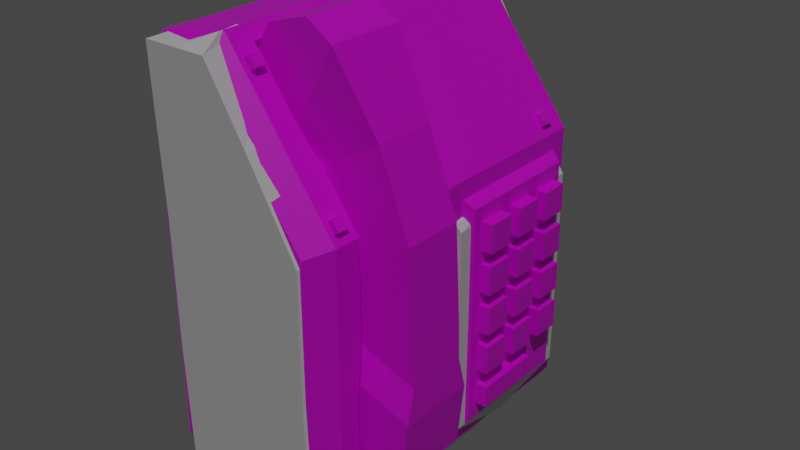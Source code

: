 # Source: Telefon.blend  (saved by Blender 3.3.6; exported with 4.5.12 LTS)
import bpy
from mathutils import Matrix  # noqa: F401  (used for matrix-valued properties, if any)

bpy.ops.wm.read_factory_settings(use_empty=True)
scene = bpy.context.scene
scene.name = 'Scene'

# ---- collections
col_collection = bpy.data.collections.new('Collection'); scene.collection.children.link(col_collection)

# ---- images (referenced by path relative to the original .blend; pixels are not part of the script)
import os
ASSET_DIR = os.environ.get("B2B_ASSET_DIR", "")  # directory of the original .blend (textures are referenced by path, not embedded)
HERE = os.path.dirname(os.path.abspath(__file__))  # packed textures are extracted next to this script under _unpacked/

def load_image(name, relpath, width, height, colorspace="sRGB"):
    """Load a texture the original file referenced (path relative to the .blend, or extracted next to this script)."""
    p = next((c for c in (os.path.join(HERE, relpath), os.path.join(ASSET_DIR, relpath)) if relpath and os.path.exists(c)), "")
    if p:
        img = bpy.data.images.load(p, check_existing=True)
        img.name = name
    else:  # same state as the original file: an image datablock whose file is absent (Cycles renders it pink)
        img = bpy.data.images.new(name, width, height)
        img.source = "FILE"
        img.filepath = "//" + (relpath or name)
    img.colorspace_settings.name = colorspace
    return img
img_telefon_png = load_image('Telefon.png', 'Telefon.png', 1024, 1024, 'sRGB')
img_telefon_png_001 = load_image('Telefon.png.001', 'Telefon.png', 1024, 1024, 'sRGB')
img_telefon_png_002 = load_image('Telefon.png.002', 'Telefon.png', 1024, 1024, 'sRGB')
img_telefon_png_003 = load_image('Telefon.png.003', 'Telefon.png', 1024, 1024, 'sRGB')
img_telefon_png_004 = load_image('Telefon.png.004', 'Telefon.png', 1024, 1024, 'sRGB')
img_telefon_png_005 = load_image('Telefon.png.005', 'Telefon.png', 1024, 1024, 'sRGB')
img_telefon_png_006 = load_image('Telefon.png.006', 'Telefon.png', 1024, 1024, 'sRGB')
img_telefon_png_007 = load_image('Telefon.png.007', 'Telefon.png', 1024, 1024, 'sRGB')

# ---- materials (node trees are filled in below, after node groups)
mat_material_001 = bpy.data.materials.new('Material.001')
mat_material_001.use_transparent_shadow = False
mat_material_002 = bpy.data.materials.new('Material.002')
mat_material_002.use_transparent_shadow = False
mat_material_003 = bpy.data.materials.new('Material.003')
mat_material_003.use_transparent_shadow = False
mat_material_004 = bpy.data.materials.new('Material.004')
mat_material_004.use_transparent_shadow = False
mat_material_005 = bpy.data.materials.new('Material.005')
mat_material_005.use_transparent_shadow = False
mat_material_006 = bpy.data.materials.new('Material.006')
mat_material_006.use_transparent_shadow = False
mat_material_007 = bpy.data.materials.new('Material.007')
mat_material_007.use_transparent_shadow = False
mat_material_008 = bpy.data.materials.new('Material.008')
mat_material_008.use_transparent_shadow = False

# ---- material node trees
mat_material_001.use_nodes = True; mat_material_001.node_tree.nodes.clear()
_N = mat_material_001.node_tree.nodes; _L = mat_material_001.node_tree.links
n0 = _N.new('ShaderNodeBsdfPrincipled'); n0.name = 'Principled BSDF'; n0.location = (10, 300)
n0.distribution = 'GGX'
n0.subsurface_method = 'RANDOM_WALK_SKIN'
n0.inputs[3].default_value = 1.45
n0.inputs[27].default_value = (0.0, 0.0, 0.0, 1.0)
n0.inputs[28].default_value = 1.0
n1 = _N.new('ShaderNodeOutputMaterial'); n1.name = 'Material Output'; n1.location = (300, 300)
n2 = _N.new('ShaderNodeTexImage'); n2.name = 'Image Texture'; n2.location = (-280, 270)
n2.image = img_telefon_png
_L.new(n0.outputs[0], n1.inputs[0])
_L.new(n2.outputs[0], n0.inputs[0])
n1.is_active_output = True
mat_material_002.use_nodes = True; mat_material_002.node_tree.nodes.clear()
_N = mat_material_002.node_tree.nodes; _L = mat_material_002.node_tree.links
n0 = _N.new('ShaderNodeBsdfPrincipled'); n0.name = 'Principled BSDF'; n0.location = (10, 300)
n0.distribution = 'GGX'
n0.subsurface_method = 'RANDOM_WALK_SKIN'
n0.inputs[3].default_value = 1.45
n0.inputs[27].default_value = (0.0, 0.0, 0.0, 1.0)
n0.inputs[28].default_value = 1.0
n1 = _N.new('ShaderNodeOutputMaterial'); n1.name = 'Material Output'; n1.location = (300, 300)
n2 = _N.new('ShaderNodeTexImage'); n2.name = 'Image Texture'; n2.location = (-280, 270)
n2.image = img_telefon_png_001
_L.new(n0.outputs[0], n1.inputs[0])
_L.new(n2.outputs[0], n0.inputs[0])
n1.is_active_output = True
mat_material_003.use_nodes = True; mat_material_003.node_tree.nodes.clear()
_N = mat_material_003.node_tree.nodes; _L = mat_material_003.node_tree.links
n0 = _N.new('ShaderNodeBsdfPrincipled'); n0.name = 'Principled BSDF'; n0.location = (10, 300)
n0.distribution = 'GGX'
n0.subsurface_method = 'RANDOM_WALK_SKIN'
n0.inputs[3].default_value = 1.45
n0.inputs[27].default_value = (0.0, 0.0, 0.0, 1.0)
n0.inputs[28].default_value = 1.0
n1 = _N.new('ShaderNodeOutputMaterial'); n1.name = 'Material Output'; n1.location = (300, 300)
n2 = _N.new('ShaderNodeTexImage'); n2.name = 'Image Texture'; n2.location = (-280, 270)
n2.image = img_telefon_png_002
_L.new(n0.outputs[0], n1.inputs[0])
_L.new(n2.outputs[0], n0.inputs[0])
n1.is_active_output = True
mat_material_004.use_nodes = True; mat_material_004.node_tree.nodes.clear()
_N = mat_material_004.node_tree.nodes; _L = mat_material_004.node_tree.links
n0 = _N.new('ShaderNodeBsdfPrincipled'); n0.name = 'Principled BSDF'; n0.location = (10, 300)
n0.distribution = 'GGX'
n0.subsurface_method = 'RANDOM_WALK_SKIN'
n0.inputs[3].default_value = 1.45
n0.inputs[27].default_value = (0.0, 0.0, 0.0, 1.0)
n0.inputs[28].default_value = 1.0
n1 = _N.new('ShaderNodeOutputMaterial'); n1.name = 'Material Output'; n1.location = (300, 300)
n2 = _N.new('ShaderNodeTexImage'); n2.name = 'Image Texture'; n2.location = (-280, 270)
n2.image = img_telefon_png_003
_L.new(n0.outputs[0], n1.inputs[0])
_L.new(n2.outputs[0], n0.inputs[0])
n1.is_active_output = True
mat_material_005.use_nodes = True; mat_material_005.node_tree.nodes.clear()
_N = mat_material_005.node_tree.nodes; _L = mat_material_005.node_tree.links
n0 = _N.new('ShaderNodeBsdfPrincipled'); n0.name = 'Principled BSDF'; n0.location = (10, 300)
n0.distribution = 'GGX'
n0.subsurface_method = 'RANDOM_WALK_SKIN'
n0.inputs[3].default_value = 1.45
n0.inputs[27].default_value = (0.0, 0.0, 0.0, 1.0)
n0.inputs[28].default_value = 1.0
n1 = _N.new('ShaderNodeOutputMaterial'); n1.name = 'Material Output'; n1.location = (300, 300)
n2 = _N.new('ShaderNodeTexImage'); n2.name = 'Image Texture'; n2.location = (-280, 270)
n2.image = img_telefon_png_004
_L.new(n0.outputs[0], n1.inputs[0])
_L.new(n2.outputs[0], n0.inputs[0])
n1.is_active_output = True
mat_material_006.use_nodes = True; mat_material_006.node_tree.nodes.clear()
_N = mat_material_006.node_tree.nodes; _L = mat_material_006.node_tree.links
n0 = _N.new('ShaderNodeBsdfPrincipled'); n0.name = 'Principled BSDF'; n0.location = (10, 300)
n0.distribution = 'GGX'
n0.subsurface_method = 'RANDOM_WALK_SKIN'
n0.inputs[3].default_value = 1.45
n0.inputs[27].default_value = (0.0, 0.0, 0.0, 1.0)
n0.inputs[28].default_value = 1.0
n1 = _N.new('ShaderNodeOutputMaterial'); n1.name = 'Material Output'; n1.location = (300, 300)
n2 = _N.new('ShaderNodeTexImage'); n2.name = 'Image Texture'; n2.location = (-280, 270)
n2.image = img_telefon_png_005
_L.new(n0.outputs[0], n1.inputs[0])
_L.new(n2.outputs[0], n0.inputs[0])
n1.is_active_output = True
mat_material_007.use_nodes = True; mat_material_007.node_tree.nodes.clear()
_N = mat_material_007.node_tree.nodes; _L = mat_material_007.node_tree.links
n0 = _N.new('ShaderNodeBsdfPrincipled'); n0.name = 'Principled BSDF'; n0.location = (10, 300)
n0.distribution = 'GGX'
n0.subsurface_method = 'RANDOM_WALK_SKIN'
n0.inputs[3].default_value = 1.45
n0.inputs[27].default_value = (0.0, 0.0, 0.0, 1.0)
n0.inputs[28].default_value = 1.0
n1 = _N.new('ShaderNodeOutputMaterial'); n1.name = 'Material Output'; n1.location = (300, 300)
n2 = _N.new('ShaderNodeTexImage'); n2.name = 'Image Texture'; n2.location = (-280, 270)
n2.image = img_telefon_png_006
_L.new(n0.outputs[0], n1.inputs[0])
_L.new(n2.outputs[0], n0.inputs[0])
n1.is_active_output = True
mat_material_008.use_nodes = True; mat_material_008.node_tree.nodes.clear()
_N = mat_material_008.node_tree.nodes; _L = mat_material_008.node_tree.links
n0 = _N.new('ShaderNodeBsdfPrincipled'); n0.name = 'Principled BSDF'; n0.location = (10, 300)
n0.distribution = 'GGX'
n0.subsurface_method = 'RANDOM_WALK_SKIN'
n0.inputs[3].default_value = 1.45
n0.inputs[27].default_value = (0.0, 0.0, 0.0, 1.0)
n0.inputs[28].default_value = 1.0
n1 = _N.new('ShaderNodeOutputMaterial'); n1.name = 'Material Output'; n1.location = (300, 300)
n2 = _N.new('ShaderNodeTexImage'); n2.name = 'Image Texture'; n2.location = (-280, 270)
n2.image = img_telefon_png_007
_L.new(n0.outputs[0], n1.inputs[0])
_L.new(n2.outputs[0], n0.inputs[0])
n1.is_active_output = True

# ---- world
world_world = bpy.data.worlds.new('World'); scene.world = world_world
world_world.use_nodes = True; world_world.node_tree.nodes.clear()
_N = world_world.node_tree.nodes; _L = world_world.node_tree.links
n0 = _N.new('ShaderNodeOutputWorld'); n0.name = 'World Output'; n0.location = (300, 300)
n1 = _N.new('ShaderNodeBackground'); n1.name = 'Background'; n1.location = (10, 300)
n1.inputs[0].default_value = (0.05088, 0.05088, 0.05088, 1.0)
_L.new(n1.outputs[0], n0.inputs[0])
n0.is_active_output = True
world_world.color = (0.05088, 0.05088, 0.05088)
world_world.use_sun_shadow = False
world_world.sun_shadow_jitter_overblur = 0.0

# ---- lights
light_sun = bpy.data.lights.new('Sun', 'SUN')
light_sun.transmission_factor = 0.0
light_sun.energy = 1.0
light_sun.shadow_soft_size = 0.125

# ---- meshes
me_cube_001 = bpy.data.meshes.new('Cube.001')
me_cube_001.from_pydata([(-0.03305, -0.3868, -0.2078), (0.1898, -0.1383, 0.02487), (-0.03947, -0.3868, 0.2356), (0.1406, -0.1383, -0.04295), (-0.03305, 0.2494, -0.2078), (0.1898, -0.3116, 0.02487), (-0.03947, 0.2494, 0.2356), (0.1406, -0.3116, -0.04295), (0.2508, -0.0828, -0.2015), (0.2351, -0.1383, -0.1535), (0.2508, -0.0828, 0.2005), (0.1474, -0.1383, -0.1395), (0.2508, 0.2119, -0.2015), (0.2351, -0.3116, -0.1535), (0.2508, 0.2119, 0.2015), (0.1474, -0.3116, -0.1395), (-0.04862, -0.3868, 0.5045), (-0.04862, 0.2494, 0.5045), (0.068, -0.3868, 0.5045), (0.068, 0.2494, 0.5045), (0.2246, 0.2494, 0.2373), (0.1877, -0.1402, 0.1539), (0.2301, 0.2494, -0.2169), (0.1877, -0.3096, 0.1539), (0.2301, -0.3868, -0.2169), (0.2246, -0.3868, 0.2381), (0.2706, -0.07883, -0.1865), (0.1763, -0.1402, 0.2701), (0.2706, -0.07883, 0.1865), (0.1763, -0.3096, 0.2701), (0.2706, 0.2079, -0.1865), (0.2706, 0.2079, 0.1865), (0.1388, -0.1402, 0.3534), (0.1388, -0.3096, 0.3534), (0.09888, -0.1383, 0.3914), (0.09888, -0.3116, 0.3914), (0.05449, -0.1383, 0.4086), (0.05449, -0.3116, 0.4086), (0.02795, -0.1383, 0.4834), (0.02795, -0.3116, 0.4834), (0.1892, -0.3096, 0.0929), (0.1892, -0.1402, 0.0929), (0.248, -0.1402, 0.25), (0.2241, -0.3096, 0.2796), (0.248, -0.3096, 0.251), (0.2241, -0.1402, 0.2796), (0.1206, -0.3116, 0.4341), (0.1468, -0.3101, 0.4021), (0.08886, -0.3116, 0.4762), (0.06396, -0.3116, 0.524), (0.1687, -0.3096, 0.3645), (0.1689, -0.1402, 0.3642), (0.08886, -0.1383, 0.4762), (0.06396, -0.1383, 0.524), (0.1487, -0.139, 0.3994), (0.1208, -0.1383, 0.4338), (0.04879, -0.3116, 0.5244), (0.04879, -0.1383, 0.5244), (0.2494, -0.3096, 0.2354), (0.2494, -0.1402, 0.2253), (0.244, -0.1402, 0.07258), (0.2439, -0.1402, 0.1334), (0.2441, -0.1383, 0.00584), (0.249, -0.3116, -0.1492), (0.2441, -0.3116, 0.00584), (0.244, -0.3096, 0.07258), (0.249, -0.1383, -0.1492), (0.2439, -0.3096, 0.1343), (0.1565, -0.1402, 0.3559), (-0.03947, -0.3868, 0.0), (0.1632, -0.1383, -0.01136), (-0.03947, -0.06871, -0.2182), (0.1831, -0.2249, 0.03604), (-0.05872, -0.06871, 0.2356), (0.1632, -0.3116, -0.01136), (0.2129, -0.1383, -0.06767), (0.2513, -0.0828, 0.0), (0.19, -0.1383, -0.1475), (0.2508, 0.06453, -0.2302), (0.2129, -0.3116, -0.06767), (0.1381, -0.3868, 0.3885), (0.2301, 0.2494, 0.0), (-0.04531, -0.3868, 0.3885), (-0.05872, -0.06871, 0.5045), (0.009691, -0.3868, 0.5045), (0.009691, 0.2494, 0.5045), (0.08949, 0.2494, 0.2356), (0.09532, 0.2494, -0.2182), (0.1836, -0.2249, 0.1554), (0.09532, -0.3868, -0.2182), (0.2237, -0.3868, 0.0), (0.2609, -0.08082, -0.1979), (0.1792, -0.1402, 0.2119), (0.2609, -0.08082, 0.1979), (0.1726, -0.2249, 0.27), (0.2711, 0.06453, -0.1956), (0.2711, 0.2079, 0.0), (0.1585, -0.1402, 0.3145), (0.1369, -0.2249, 0.3524), (0.2494, -0.3096, 0.1858), (0.1174, -0.3106, 0.3728), (0.0763, -0.1383, 0.3983), (0.0763, -0.3116, 0.3983), (0.03706, -0.1383, 0.4429), (0.02683, -0.2249, 0.4844), (0.1887, -0.3096, 0.1214), (0.2301, -0.06871, -0.2481), (0.2494, 0.05456, 0.2494), (0.1994, -0.3096, 0.2805), (0.2494, -0.3482, 0.2487), (0.2413, -0.1402, 0.2615), (0.1073, -0.3116, 0.4159), (0.1353, -0.3109, 0.4193), (0.105, -0.3116, 0.4548), (0.07737, -0.3116, 0.5056), (0.1966, -0.3096, 0.3218), (0.1966, -0.1402, 0.3218), (0.07468, -0.1383, 0.4386), (0.06254, 0.05553, 0.5277), (0.1586, -0.1396, 0.3846), (0.105, -0.1383, 0.4548), (0.05624, -0.3116, 0.5277), (0.05624, -0.1383, 0.5277), (0.2494, -0.3482, 0.2471), (0.2494, -0.1402, 0.2412), (0.1395, -0.2249, -0.04237), (0.2494, -0.1402, 0.1802), (0.2441, -0.1393, 0.04425), (-0.03947, 0.2494, 0.0), (0.2466, -0.3116, -0.07402), (0.2441, -0.3106, 0.04425), (0.2466, -0.1383, -0.07402), (0.244, -0.3096, 0.1009), (0.249, -0.2249, -0.164), (0.2609, 0.2099, 0.1979), (0.1792, -0.3096, 0.2119), (0.03672, -0.1383, 0.5076), (0.1423, -0.1383, -0.0918), (0.05189, -0.2249, 0.4033), (0.03672, -0.3116, 0.5076), (0.1852, -0.2249, 0.09438), (0.1887, -0.1402, 0.1214), (0.2711, -0.07883, 0.0), (0.2196, -0.1383, 0.01725), (0.2196, -0.3116, 0.01725), (0.244, -0.1402, 0.1009), (0.1574, -0.3099, 0.3864), (0.2173, -0.1402, 0.08249), (0.2168, -0.3096, 0.1346), (0.2494, -0.1115, 0.2312), (0.2711, 0.06453, 0.1956), (0.2413, -0.3096, 0.2615), (0.2494, -0.3096, 0.2471), (-0.04531, 0.2494, 0.3885), (0.06254, -0.3492, 0.5277), (0.2173, -0.3096, 0.08249), (0.2388, -0.2249, -0.1664), (0.07468, -0.3116, 0.4386), (0.08949, -0.3868, 0.2356), (0.1585, -0.3096, 0.3145), (0.1565, -0.3096, 0.3559), (0.2454, -0.1383, -0.1538), (0.1423, -0.3116, -0.0918), (0.2513, 0.06453, 0.2288), (0.1452, -0.2249, -0.1412), (0.2454, -0.3116, -0.1538), (0.2508, 0.2119, 0.0), (0.07737, -0.1383, 0.5056), (0.1174, -0.1393, 0.3728), (0.19, -0.3116, -0.1475), (0.2494, -0.2348, -0.2393), (0.1994, -0.1402, 0.2805), (0.09728, -0.2249, 0.3884), (0.1073, -0.1383, 0.4159), (0.1365, -0.1387, 0.4175), (0.2494, 0.2306, -0.2094), (0.2494, 0.2306, 0.1994), (0.1897, -0.1393, 0.06439), (0.2168, -0.1402, 0.1346), (0.04775, -0.2249, 0.5244), (0.03706, -0.3116, 0.4429), (0.1897, -0.3106, 0.06439), (0.2609, 0.2099, -0.1979), (0.1381, 0.2494, 0.3885), (0.2176, -0.3106, 0.05408), (0.1857, -0.2249, 0.06587), (0.2176, -0.1393, 0.05408), (0.03706, -0.2249, 0.4429), (0.03672, -0.2249, 0.5076), (0.07421, -0.2249, 0.3942), (0.09098, -0.1383, 0.4273), (0.1174, -0.2249, 0.3728), (0.09098, -0.3116, 0.4273), (0.178, -0.3096, 0.3182), (0.1557, -0.2249, 0.3139), (0.1792, -0.2249, 0.2119), (0.178, -0.1402, 0.3182), (0.217, -0.1402, 0.1109), (0.1847, -0.2249, 0.1229), (0.2473, -0.2249, -0.1658), (0.217, -0.3096, 0.1109), (0.2325, -0.3116, -0.07006), (0.1374, -0.2249, -0.09357), (0.2325, -0.1383, -0.07006), (0.1766, -0.1383, -0.07944), (0.1919, -0.2249, -0.1572), (0.1766, -0.3116, -0.07944), (0.1612, -0.2249, -0.001634), (0.2609, 0.2099, 0.0), (0.2609, 0.06453, 0.2262), (0.2609, 0.06453, -0.2262), (0.2725, 0.06453, 0.0), (0.2494, -0.002091, -0.2393), (0.2494, 0.2306, 0.0), (0.04862, 0.2494, 0.3885), (0.04862, -0.3868, 0.3885), (-0.05872, -0.06871, 0.3885), (0.09532, -0.06871, -0.2494), (0.09532, -0.3868, 0.0), (0.2609, -0.08082, 0.0), (0.09532, 0.2494, 0.0), (-0.05872, -0.06871, 0.0)], [], [(221, 73, 6, 128), (220, 86, 20, 81), (219, 91, 26, 142), (218, 158, 2, 69), (217, 106, 24, 89), (20, 183, 19, 118, 53, 167, 52, 120, 55, 174, 54, 119, 51, 116, 45, 110, 42, 107), (48, 114, 49, 154, 18, 80, 25, 109, 44, 151, 43, 115, 50, 146, 47, 112, 46, 113), (53, 118, 19, 85, 17, 83, 16, 84, 18, 154, 49, 121, 56, 179, 57, 122), (216, 82, 16, 83), (215, 80, 18, 84), (214, 153, 17, 85), (213, 175, 22, 81), (212, 170, 24, 106), (25, 123, 109), (42, 124, 59, 149, 10, 163, 14, 176, 20, 107), (25, 90, 24, 170, 8, 76, 10, 149, 59, 126, 61, 145, 60, 127, 62, 131, 66, 133, 63, 129, 64, 130, 65, 132, 67, 99, 58, 123), (211, 150, 28, 142), (210, 182, 30, 95), (209, 93, 28, 150), (208, 134, 31, 96), (207, 74, 7, 125), (206, 169, 15, 162), (205, 77, 11, 164), (204, 70, 3, 137), (203, 75, 9, 161), (202, 137, 3, 125), (201, 79, 5, 144), (200, 148, 67, 132), (199, 165, 63, 133), (198, 88, 23, 105), (197, 147, 60, 145), (196, 97, 27, 171), (59, 124, 42, 110, 45, 171, 27, 92, 21, 178, 61, 126), (195, 88, 21, 92), (23, 135, 29, 108, 43, 151, 44, 152, 58, 99, 67, 148), (47, 146, 50, 160, 33, 100, 35, 111, 46, 112), (194, 94, 27, 97), (193, 159, 33, 160), (192, 102, 37, 157), (55, 173, 34, 168, 32, 68, 51, 119, 54, 174), (191, 98, 32, 168), (57, 136, 38, 103, 36, 117, 52, 167, 53, 122), (190, 101, 34, 173), (189, 172, 34, 101), (188, 104, 38, 136), (187, 104, 39, 180), (49, 114, 48, 157, 37, 180, 39, 139, 56, 121), (186, 143, 62, 127), (185, 140, 40, 181), (184, 155, 65, 130), (144, 184, 130, 64), (5, 181, 184, 144), (181, 40, 155, 184), (72, 185, 181, 5), (1, 177, 185, 72), (177, 41, 140, 185), (147, 186, 127, 60), (41, 177, 186, 147), (177, 1, 143, 186), (138, 187, 180, 37), (36, 103, 187, 138), (103, 38, 104, 187), (179, 188, 136, 57), (56, 139, 188, 179), (139, 39, 104, 188), (138, 189, 101, 36), (37, 102, 189, 138), (102, 35, 172, 189), (120, 190, 173, 55), (52, 117, 190, 120), (117, 36, 101, 190), (172, 191, 168, 34), (35, 100, 191, 172), (100, 33, 98, 191), (113, 192, 157, 48), (46, 111, 192, 113), (111, 35, 102, 192), (115, 193, 160, 50), (43, 108, 193, 115), (108, 29, 159, 193), (98, 194, 97, 32), (33, 159, 194, 98), (159, 29, 94, 194), (94, 195, 92, 27), (29, 135, 195, 94), (135, 23, 88, 195), (116, 196, 171, 45), (51, 68, 196, 116), (68, 32, 97, 196), (178, 197, 145, 61), (21, 141, 197, 178), (141, 41, 147, 197), (140, 198, 105, 40), (41, 141, 198, 140), (141, 21, 88, 198), (161, 199, 133, 66), (9, 156, 199, 161), (156, 13, 165, 199), (155, 200, 132, 65), (40, 105, 200, 155), (105, 23, 148, 200), (129, 201, 144, 64), (63, 165, 201, 129), (165, 13, 79, 201), (162, 202, 125, 7), (15, 164, 202, 162), (164, 11, 137, 202), (131, 203, 161, 66), (62, 143, 203, 131), (143, 1, 75, 203), (77, 204, 137, 11), (9, 75, 204, 77), (75, 1, 70, 204), (169, 205, 164, 15), (13, 156, 205, 169), (156, 9, 77, 205), (74, 206, 162, 7), (5, 79, 206, 74), (79, 13, 169, 206), (70, 207, 125, 3), (1, 72, 207, 70), (72, 5, 74, 207), (182, 208, 96, 30), (12, 166, 208, 182), (166, 14, 134, 208), (134, 209, 150, 31), (14, 163, 209, 134), (163, 10, 93, 209), (91, 210, 95, 26), (8, 78, 210, 91), (78, 12, 182, 210), (95, 211, 142, 26), (30, 96, 211, 95), (96, 31, 150, 211), (109, 152, 44), (109, 123, 152), (123, 58, 152), (175, 212, 106, 22), (12, 78, 212, 175), (78, 8, 170, 212), (176, 213, 81, 20), (14, 166, 213, 176), (166, 12, 175, 213), (183, 214, 85, 19), (20, 86, 214, 183), (86, 6, 153, 214), (82, 215, 84, 16), (2, 158, 215, 82), (158, 25, 80, 215), (153, 216, 83, 17), (6, 73, 216, 153), (73, 2, 82, 216), (71, 217, 89, 0), (4, 87, 217, 71), (87, 22, 106, 217), (89, 218, 69, 0), (24, 90, 218, 89), (90, 25, 158, 218), (93, 219, 142, 28), (10, 76, 219, 93), (76, 8, 91, 219), (87, 220, 81, 22), (4, 128, 220, 87), (128, 6, 86, 220), (71, 221, 128, 4), (0, 69, 221, 71), (69, 2, 73, 221)])
_uv = me_cube_001.uv_layers.new(name='UVMap')
_uv.uv.foreach_set('vector', [0.5, 0.125, 0.625, 0.125, 0.625, 0.25, 0.5, 0.25, 0.5, 0.375, 0.625, 0.375, 0.625, 0.5, 0.5, 0.5, 0.5, 0.7229, 0.4095, 0.7229, 0.4095, 0.7229, 0.5, 0.7229, 0.5, 0.875, 0.625, 0.875, 0.625, 1.0, 0.5, 1.0, 0.25, 0.625, 0.375, 0.625, 0.375, 0.75, 0.25, 0.75, 0.625, 0.5, 0.625, 0.5, 0.625, 0.5, 0.625, 0.5762, 0.625, 0.6523, 0.625, 0.6523, 0.625, 0.6523, 0.625, 0.6523, 0.625, 0.6523, 0.625, 0.6525, 0.625, 0.6526, 0.625, 0.6529, 0.625, 0.6531, 0.625, 0.6531, 0.625, 0.6531, 0.625, 0.6531, 0.625, 0.6531, 0.625, 0.5766, 0.625, 0.7204, 0.625, 0.7204, 0.625, 0.7204, 0.625, 0.7352, 0.625, 0.75, 0.625, 0.75, 0.625, 0.75, 0.625, 0.7348, 0.625, 0.7197, 0.625, 0.7197, 0.625, 0.7197, 0.625, 0.7197, 0.625, 0.7197, 0.625, 0.7198, 0.625, 0.7199, 0.625, 0.7202, 0.625, 0.7204, 0.625, 0.7204, 0.625, 0.6523, 0.625, 0.5762, 0.625, 0.5, 0.75, 0.5, 0.875, 0.5, 0.875, 0.625, 0.875, 0.75, 0.75, 0.75, 0.625, 0.75, 0.625, 0.7352, 0.625, 0.7204, 0.638, 0.7204, 0.6509, 0.7204, 0.6509, 0.6864, 0.6509, 0.6524, 0.638, 0.6523, 0.625, 0.125, 0.625, 0.0, 0.625, 0.0, 0.625, 0.125, 0.625, 0.875, 0.625, 0.75, 0.625, 0.75, 0.625, 0.875, 0.625, 0.375, 0.625, 0.25, 0.625, 0.25, 0.625, 0.375, 0.5, 0.5135, 0.3923, 0.5135, 0.375, 0.5, 0.5, 0.5, 0.3923, 0.625, 0.3923, 0.7365, 0.375, 0.75, 0.375, 0.625, 0.625, 0.75, 0.6206, 0.7466, 0.625, 0.7348, 0.625, 0.6531, 0.611, 0.6906, 0.597, 0.728, 0.5937, 0.7255, 0.5905, 0.7229, 0.5905, 0.625, 0.5905, 0.5271, 0.6077, 0.5135, 0.625, 0.5, 0.625, 0.5766, 0.625, 0.75, 0.5, 0.75, 0.375, 0.75, 0.3923, 0.7365, 0.4095, 0.7229, 0.5, 0.7229, 0.5905, 0.7229, 0.5937, 0.7255, 0.597, 0.728, 0.5747, 0.728, 0.5524, 0.728, 0.5407, 0.728, 0.529, 0.728, 0.5174, 0.728, 0.5057, 0.7279, 0.4692, 0.7279, 0.4327, 0.7279, 0.4272, 0.7356, 0.4216, 0.7433, 0.4641, 0.7433, 0.5067, 0.7433, 0.5203, 0.7432, 0.5338, 0.7431, 0.5474, 0.7431, 0.5609, 0.7431, 0.5886, 0.7431, 0.6162, 0.7431, 0.6206, 0.7466, 0.5, 0.625, 0.5905, 0.625, 0.5905, 0.7229, 0.5, 0.7229, 0.4095, 0.625, 0.4095, 0.5271, 0.4095, 0.5271, 0.4095, 0.625, 0.5905, 0.625, 0.5905, 0.7229, 0.5905, 0.7229, 0.5905, 0.625, 0.5, 0.5271, 0.5905, 0.5271, 0.5905, 0.5271, 0.5, 0.5271, 0.5, 0.125, 0.5, 0.25, 0.625, 0.25, 0.625, 0.125, 0.5, 0.375, 0.5, 0.5, 0.625, 0.5, 0.625, 0.375, 0.5, 0.625, 0.5, 0.75, 0.625, 0.75, 0.625, 0.625, 0.5, 0.875, 0.5, 1.0, 0.625, 1.0, 0.625, 0.875, 0.375, 0.875, 0.375, 0.875, 0.375, 0.75, 0.375, 0.75, 0.75, 0.625, 0.75, 0.75, 0.875, 0.75, 0.875, 0.625, 0.375, 0.375, 0.375, 0.375, 0.375, 0.25, 0.375, 0.25, 0.375, 0.25, 0.375, 0.25, 0.375, 0.25, 0.375, 0.25, 0.375, 0.625, 0.375, 0.5, 0.375, 0.5, 0.375, 0.625, 0.375, 0.125, 0.375, 0.125, 0.375, 0.25, 0.375, 0.25, 0.375, 1.0, 0.375, 1.0, 0.375, 1.0, 0.375, 1.0, 0.375, 1.0, 0.375, 1.0, 0.375, 1.0, 0.375, 1.0, 0.375, 1.0, 0.375, 1.0, 0.375, 1.0, 0.375, 1.0, 0.375, 1.0, 0.375, 1.0, 0.375, 1.0, 0.375, 1.0, 0.375, 1.0, 0.375, 1.0, 0.375, 1.0, 0.375, 1.0, 0.375, 0.125, 0.375, 0.125, 0.375, 0.0, 0.375, 0.0, 0.375, 0.25, 0.375, 0.25, 0.375, 0.25, 0.375, 0.25, 0.375, 0.25, 0.375, 0.25, 0.375, 0.25, 0.375, 0.25, 0.375, 0.25, 0.375, 0.25, 0.375, 0.25, 0.375, 0.25, 0.375, 0.25, 0.375, 0.25, 0.375, 0.25, 0.375, 0.25, 0.375, 0.25, 0.375, 0.25, 0.375, 0.25, 0.375, 0.25, 0.375, 0.25, 0.375, 0.25, 0.375, 0.125, 0.375, 0.125, 0.375, 0.0, 0.375, 0.0, 0.375, 0.25, 0.375, 0.25, 0.375, 0.25, 0.375, 0.25, 0.375, 0.25, 0.375, 0.25, 0.375, 0.25, 0.375, 0.25, 0.375, 1.0, 0.375, 1.0, 0.375, 1.0, 0.375, 1.0, 0.375, 1.0, 0.375, 1.0, 0.375, 1.0, 0.375, 1.0, 0.375, 1.0, 0.375, 1.0, 0.375, 0.125, 0.375, 0.125, 0.375, 0.0, 0.375, 0.0, 0.375, 1.0, 0.375, 1.0, 0.375, 1.0, 0.375, 1.0, 0.375, 1.0, 0.375, 1.0, 0.375, 1.0, 0.375, 1.0, 0.375, 1.0, 0.375, 1.0, 0.375, 1.0, 0.375, 1.0, 0.375, 1.0, 0.375, 1.0, 0.375, 0.125, 0.375, 0.125, 0.375, 0.0, 0.375, 0.0, 0.375, 0.125, 0.375, 0.125, 0.375, 0.0, 0.375, 0.0, 0.375, 0.125, 0.375, 0.125, 0.375, 0.25, 0.375, 0.25, 0.375, 0.25, 0.375, 0.25, 0.375, 0.25, 0.375, 0.25, 0.375, 0.25, 0.375, 0.25, 0.375, 0.25, 0.375, 0.25, 0.375, 0.25, 0.375, 0.25, 0.375, 1.0, 0.375, 1.0, 0.375, 1.0, 0.375, 1.0, 0.375, 0.125, 0.375, 0.125, 0.375, 0.25, 0.375, 0.25, 0.375, 0.25, 0.375, 0.25, 0.375, 0.25, 0.375, 0.25, 0.375, 0.25, 0.375, 0.25, 0.375, 0.25, 0.375, 0.25, 0.375, 0.25, 0.375, 0.25, 0.375, 0.25, 0.375, 0.25, 0.375, 0.25, 0.375, 0.25, 0.375, 0.25, 0.375, 0.25, 0.375, 0.125, 0.375, 0.125, 0.375, 0.25, 0.375, 0.25, 0.375, 0.0, 0.375, 0.0, 0.375, 0.125, 0.375, 0.125, 0.375, 0.0, 0.375, 0.0, 0.375, 0.125, 0.375, 0.125, 0.375, 1.0, 0.375, 1.0, 0.375, 1.0, 0.375, 1.0, 0.375, 1.0, 0.375, 1.0, 0.375, 1.0, 0.375, 1.0, 0.375, 1.0, 0.375, 1.0, 0.375, 1.0, 0.375, 1.0, 0.375, 0.125, 0.375, 0.125, 0.375, 0.25, 0.375, 0.25, 0.375, 0.0, 0.375, 0.0, 0.375, 0.125, 0.375, 0.125, 0.375, 0.0, 0.375, 0.0, 0.375, 0.125, 0.375, 0.125, 0.375, 0.125, 0.375, 0.125, 0.375, 0.0, 0.375, 0.0, 0.375, 0.25, 0.375, 0.25, 0.375, 0.125, 0.375, 0.125, 0.375, 0.25, 0.375, 0.25, 0.375, 0.125, 0.375, 0.125, 0.375, 0.125, 0.375, 0.125, 0.375, 0.0, 0.375, 0.0, 0.375, 0.25, 0.375, 0.25, 0.375, 0.125, 0.375, 0.125, 0.375, 0.25, 0.375, 0.25, 0.375, 0.125, 0.375, 0.125, 0.375, 1.0, 0.375, 1.0, 0.375, 1.0, 0.375, 1.0, 0.375, 1.0, 0.375, 1.0, 0.375, 1.0, 0.375, 1.0, 0.375, 1.0, 0.375, 1.0, 0.375, 1.0, 0.375, 1.0, 0.375, 0.125, 0.375, 0.125, 0.375, 0.0, 0.375, 0.0, 0.375, 0.25, 0.375, 0.25, 0.375, 0.125, 0.375, 0.125, 0.375, 0.25, 0.375, 0.25, 0.375, 0.125, 0.375, 0.125, 0.375, 0.25, 0.375, 0.25, 0.375, 0.25, 0.375, 0.25, 0.375, 0.25, 0.375, 0.25, 0.375, 0.25, 0.375, 0.25, 0.375, 0.25, 0.375, 0.25, 0.375, 0.25, 0.375, 0.25, 0.375, 0.25, 0.375, 0.25, 0.375, 0.25, 0.375, 0.25, 0.375, 0.25, 0.375, 0.25, 0.375, 0.25, 0.375, 0.25, 0.375, 0.25, 0.375, 0.25, 0.375, 0.25, 0.375, 0.25, 0.375, 0.125, 0.375, 0.125, 0.375, 0.0, 0.375, 0.0, 0.375, 0.25, 0.375, 0.25, 0.375, 0.125, 0.375, 0.125, 0.375, 0.25, 0.375, 0.25, 0.375, 0.125, 0.375, 0.125, 0.375, 0.125, 0.375, 0.125, 0.375, 0.0, 0.375, 0.0, 0.375, 0.25, 0.375, 0.25, 0.375, 0.125, 0.375, 0.125, 0.375, 0.25, 0.375, 0.25, 0.375, 0.125, 0.375, 0.125, 0.375, 1.0, 0.375, 1.0, 0.375, 1.0, 0.375, 1.0, 0.375, 1.0, 0.375, 1.0, 0.375, 1.0, 0.375, 1.0, 0.375, 1.0, 0.375, 1.0, 0.375, 1.0, 0.375, 1.0, 0.375, 1.0, 0.375, 1.0, 0.375, 1.0, 0.375, 1.0, 0.375, 1.0, 0.375, 1.0, 0.375, 1.0, 0.375, 1.0, 0.375, 1.0, 0.375, 1.0, 0.375, 1.0, 0.375, 1.0, 0.375, 0.125, 0.375, 0.125, 0.375, 0.25, 0.375, 0.25, 0.375, 0.0, 0.375, 0.0, 0.375, 0.125, 0.375, 0.125, 0.375, 0.0, 0.375, 0.0, 0.375, 0.125, 0.375, 0.125, 0.375, 0.75, 0.375, 0.625, 0.375, 0.625, 0.375, 0.75, 0.375, 0.75, 0.375, 0.625, 0.375, 0.625, 0.375, 0.75, 0.375, 0.625, 0.375, 0.5, 0.375, 0.5, 0.375, 0.625, 0.375, 0.25, 0.375, 0.25, 0.375, 0.25, 0.375, 0.25, 0.375, 0.25, 0.375, 0.25, 0.375, 0.25, 0.375, 0.25, 0.375, 0.25, 0.375, 0.25, 0.375, 0.25, 0.375, 0.25, 0.375, 0.375, 0.375, 0.375, 0.375, 0.25, 0.375, 0.25, 0.375, 0.5, 0.375, 0.5, 0.375, 0.375, 0.375, 0.375, 0.375, 0.5, 0.375, 0.5, 0.375, 0.375, 0.375, 0.375, 0.75, 0.5, 0.75, 0.625, 0.875, 0.625, 0.875, 0.5, 0.625, 0.5, 0.625, 0.625, 0.75, 0.625, 0.75, 0.5, 0.625, 0.625, 0.625, 0.75, 0.75, 0.75, 0.75, 0.625, 0.375, 0.875, 0.375, 0.875, 0.375, 0.75, 0.375, 0.75, 0.375, 1.0, 0.375, 1.0, 0.375, 0.875, 0.375, 0.875, 0.375, 1.0, 0.375, 1.0, 0.375, 0.875, 0.375, 0.875, 0.5, 0.75, 0.5, 0.875, 0.625, 0.875, 0.625, 0.75, 0.375, 0.75, 0.375, 0.875, 0.5, 0.875, 0.5, 0.75, 0.375, 0.875, 0.375, 1.0, 0.5, 1.0, 0.5, 0.875, 0.5, 0.5, 0.5, 0.625, 0.625, 0.625, 0.625, 0.5, 0.375, 0.5, 0.375, 0.625, 0.5, 0.625, 0.5, 0.5, 0.375, 0.625, 0.375, 0.75, 0.5, 0.75, 0.5, 0.625, 0.5, 0.25, 0.5, 0.375, 0.625, 0.375, 0.625, 0.25, 0.375, 0.25, 0.375, 0.375, 0.5, 0.375, 0.5, 0.25, 0.375, 0.375, 0.375, 0.5, 0.5, 0.5, 0.5, 0.375, 0.5, 0.0, 0.5, 0.125, 0.625, 0.125, 0.625, 0.0, 0.375, 0.0, 0.375, 0.125, 0.5, 0.125, 0.5, 0.0, 0.375, 0.125, 0.375, 0.25, 0.5, 0.25, 0.5, 0.125, 0.4095, 0.5271, 0.5, 0.5271, 0.5, 0.5271, 0.4095, 0.5271, 0.4095, 0.5271, 0.5, 0.5271, 0.5, 0.5271, 0.4095, 0.5271, 0.5, 0.5271, 0.5905, 0.5271, 0.5905, 0.5271, 0.5, 0.5271, 0.5905, 0.5271, 0.5905, 0.625, 0.5905, 0.625, 0.5905, 0.5271, 0.5905, 0.5271, 0.5905, 0.625, 0.5905, 0.625, 0.5905, 0.5271, 0.5905, 0.625, 0.5905, 0.7229, 0.5905, 0.7229, 0.5905, 0.625, 0.4095, 0.7229, 0.4095, 0.625, 0.4095, 0.625, 0.4095, 0.7229, 0.4095, 0.7229, 0.4095, 0.625, 0.4095, 0.625, 0.4095, 0.7229, 0.4095, 0.625, 0.4095, 0.5271, 0.4095, 0.5271, 0.4095, 0.625, 0.4095, 0.625, 0.5, 0.625, 0.5, 0.7229, 0.4095, 0.7229, 0.4095, 0.5271, 0.5, 0.5271, 0.5, 0.625, 0.4095, 0.625, 0.5, 0.5271, 0.5905, 0.5271, 0.5905, 0.625, 0.5, 0.625, 0.625, 0.7348, 0.6206, 0.7314, 0.625, 0.7197, 0.625, 0.7348, 0.6206, 0.7466, 0.6206, 0.7314, 0.6206, 0.7466, 0.6162, 0.7431, 0.6206, 0.7314, 0.3923, 0.5135, 0.3923, 0.625, 0.375, 0.625, 0.375, 0.5, 0.4095, 0.5271, 0.4095, 0.625, 0.3923, 0.625, 0.3923, 0.5135, 0.4095, 0.625, 0.4095, 0.7229, 0.3923, 0.7365, 0.3923, 0.625, 0.6077, 0.5135, 0.5, 0.5135, 0.5, 0.5, 0.625, 0.5, 0.5905, 0.5271, 0.5, 0.5271, 0.5, 0.5135, 0.6077, 0.5135, 0.5, 0.5271, 0.4095, 0.5271, 0.3923, 0.5135, 0.5, 0.5135, 0.625, 0.5, 0.625, 0.375, 0.625, 0.375, 0.625, 0.5, 0.625, 0.5, 0.625, 0.375, 0.625, 0.375, 0.625, 0.5, 0.625, 0.375, 0.625, 0.25, 0.625, 0.25, 0.625, 0.375, 0.625, 1.0, 0.625, 0.875, 0.625, 0.875, 0.625, 1.0, 0.625, 1.0, 0.625, 0.875, 0.625, 0.875, 0.625, 1.0, 0.625, 0.875, 0.625, 0.75, 0.625, 0.75, 0.625, 0.875, 0.625, 0.25, 0.625, 0.125, 0.625, 0.125, 0.625, 0.25, 0.625, 0.25, 0.625, 0.125, 0.625, 0.125, 0.625, 0.25, 0.625, 0.125, 0.625, 0.0, 0.625, 0.0, 0.625, 0.125, 0.125, 0.625, 0.25, 0.625, 0.25, 0.75, 0.125, 0.75, 0.125, 0.5, 0.25, 0.5, 0.25, 0.625, 0.125, 0.625, 0.25, 0.5, 0.375, 0.5, 0.375, 0.625, 0.25, 0.625, 0.375, 0.875, 0.5, 0.875, 0.5, 1.0, 0.375, 1.0, 0.375, 0.75, 0.5, 0.75, 0.5, 0.875, 0.375, 0.875, 0.5, 0.75, 0.625, 0.75, 0.625, 0.875, 0.5, 0.875, 0.5905, 0.7229, 0.5, 0.7229, 0.5, 0.7229, 0.5905, 0.7229, 0.5905, 0.7229, 0.5, 0.7229, 0.5, 0.7229, 0.5905, 0.7229, 0.5, 0.7229, 0.4095, 0.7229, 0.4095, 0.7229, 0.5, 0.7229, 0.375, 0.375, 0.5, 0.375, 0.5, 0.5, 0.375, 0.5, 0.375, 0.25, 0.5, 0.25, 0.5, 0.375, 0.375, 0.375, 0.5, 0.25, 0.625, 0.25, 0.625, 0.375, 0.5, 0.375, 0.375, 0.125, 0.5, 0.125, 0.5, 0.25, 0.375, 0.25, 0.375, 0.0, 0.5, 0.0, 0.5, 0.125, 0.375, 0.125, 0.5, 0.0, 0.625, 0.0, 0.625, 0.125, 0.5, 0.125])
me_cube_001.materials.append(None)
me_cube_001.update()
me_cube_003 = bpy.data.meshes.new('Cube.003')
me_cube_003.from_pydata([(-3.372, -0.949, -1.685), (-2.157, -0.6195, -0.6258), (-3.372, -0.949, 0.3865), (-2.37, -0.6195, -0.9572), (-3.372, 0.949, -1.685), (-2.157, -1.294, -0.6258), (-3.372, 0.949, 0.3865), (-2.37, -1.294, -0.9572), (-2.004, -0.2577, -1.552), (-2.004, -0.2577, 0.2541), (-2.359, -0.6195, -1.407), (-2.004, 0.8165, -1.552), (-2.004, 0.8165, 0.2541), (-2.359, -1.294, -1.407), (-3.372, -0.949, 1.413), (-3.372, 0.949, 1.413), (-2.823, -0.9488, 1.514), (-2.823, 0.949, 1.514), (-3.291, 1.074, -1.427), (-2.166, -0.651, -0.1411), (-3.291, 1.074, 0.3374), (-2.166, -1.263, -0.1411), (-2.126, 1.074, -1.427), (-2.126, 1.074, 0.3374), (-2.208, -0.651, 0.3731), (-3.291, 1.074, 1.211), (-2.823, 1.074, 1.298), (-2.208, -1.263, 0.3731), (-3.372, -1.46, -1.685), (-3.372, -1.46, 0.3865), (-2.366, -0.651, 0.7261), (-2.004, -1.46, -1.685), (-2.004, -1.46, 0.3865), (-2.366, -1.263, 0.7261), (-3.372, -1.46, 1.413), (-2.823, -1.46, 1.514), (-3.295, -1.628, -1.441), (-2.533, -0.6195, 0.8732), (-3.295, -1.628, 0.3402), (-2.533, -1.294, 0.8732), (-2.119, -1.628, -1.441), (-2.119, -1.628, 0.3402), (-3.295, -1.628, 1.223), (-2.733, -0.6195, 0.9079), (-2.823, -1.628, 1.31), (-2.733, -1.294, 0.9079), (-2.004, 0.949, 0.3865), (-2.004, 0.949, -1.685), (-2.849, -0.6195, 1.287), (-2.004, -0.9488, -1.685), (-2.849, -1.294, 1.287), (-1.922, -0.2231, -1.494), (-1.922, -0.2231, 0.196), (-1.922, 0.782, -1.494), (-1.922, 0.782, 0.196), (-2.161, -1.263, -0.3835), (-2.161, -0.651, -0.3835), (-2.004, -0.651, 0.3865), (-2.283, -0.651, 0.77), (-2.758, -0.9488, 1.425), (-2.593, -0.6195, 1.197), (-2.458, -0.6195, 1.011), (-2.375, -0.6387, 0.8965), (-2.758, -0.6195, 1.425), (-2.004, -1.263, -0.4418), (-2.004, -1.263, -0.2011), (-2.004, -0.9488, -1.479), (-2.004, -1.263, 0.3865), (-2.004, -1.263, 0.3771), (-2.004, -1.294, -1.479), (-2.004, -1.294, -1.159), (-2.004, -1.294, -0.6825), (-2.593, -1.294, 1.197), (-2.758, -1.294, 1.425), (-2.458, -1.294, 1.011), (-2.283, -1.263, 0.77), (-2.339, -1.276, 0.8474), (-2.004, -0.651, 0.3448), (-2.004, -0.651, 0.3771), (-2.004, -0.651, -0.2011), (-2.004, -0.651, -0.4418), (-2.004, -0.6195, -0.6825), (-2.004, -0.6195, -1.159), (-2.004, -0.6195, -1.479), (-2.052, 0.175, -1.095), (-2.052, 0.175, -0.8772), (-2.052, 0.3923, -1.095), (-2.052, 0.3923, -0.8772), (-1.835, 0.175, -1.095), (-1.835, 0.175, -0.8772), (-1.835, 0.3923, -1.095), (-1.835, 0.3923, -0.8772), (-2.052, -0.1438, -1.095), (-2.052, -0.1438, -0.8772), (-2.052, 0.07357, -1.095), (-2.052, 0.07357, -0.8772), (-1.835, -0.1438, -1.095), (-1.835, -0.1438, -0.8772), (-1.835, 0.07357, -1.095), (-1.835, 0.07357, -0.8772), (-2.052, 0.4937, -1.095), (-2.052, 0.4937, -0.8772), (-2.052, 0.711, -1.095), (-2.052, 0.711, -0.8772), (-1.835, 0.4937, -1.095), (-1.835, 0.4937, -0.8772), (-1.835, 0.711, -1.095), (-1.835, 0.711, -0.8772), (-2.052, -0.1438, -1.377), (-2.052, -0.1438, -1.213), (-2.052, 0.3971, -1.377), (-2.052, 0.3971, -1.213), (-1.835, -0.1438, -1.377), (-1.835, -0.1438, -1.213), (-1.835, 0.3971, -1.377), (-1.835, 0.3971, -1.213), (-2.052, 0.175, -0.1384), (-2.052, 0.175, 0.07896), (-2.052, 0.3923, -0.1384), (-2.052, 0.3923, 0.07896), (-1.835, 0.175, -0.1384), (-1.835, 0.175, 0.07896), (-1.835, 0.3923, -0.1384), (-1.835, 0.3923, 0.07896), (-2.052, -0.1438, -0.1384), (-2.052, -0.1438, 0.07896), (-2.052, 0.07357, -0.1384), (-2.052, 0.07357, 0.07896), (-1.835, -0.1438, -0.1384), (-1.835, -0.1438, 0.07896), (-1.835, 0.07357, -0.1384), (-1.835, 0.07357, 0.07896), (-2.052, 0.4937, -0.1384), (-2.052, 0.4937, 0.07896), (-2.052, 0.711, -0.1384), (-2.052, 0.711, 0.07896), (-1.835, 0.4937, -0.1384), (-1.835, 0.4937, 0.07896), (-1.835, 0.711, -0.1384), (-1.835, 0.711, 0.07896), (-2.052, 0.4937, -0.4571), (-2.052, 0.4937, -0.2398), (-2.052, 0.711, -0.4571), (-2.052, 0.711, -0.2398), (-1.835, 0.4937, -0.4571), (-1.835, 0.4937, -0.2398), (-1.835, 0.711, -0.4571), (-1.835, 0.711, -0.2398), (-2.052, -0.1438, -0.4571), (-2.052, -0.1438, -0.2398), (-2.052, 0.07357, -0.4571), (-2.052, 0.07357, -0.2398), (-1.835, -0.1438, -0.4571), (-1.835, -0.1438, -0.2398), (-1.835, 0.07357, -0.4571), (-1.835, 0.07357, -0.2398), (-2.052, 0.175, -0.4571), (-2.052, 0.175, -0.2398), (-2.052, 0.3923, -0.4571), (-2.052, 0.3923, -0.2398), (-1.835, 0.175, -0.4571), (-1.835, 0.175, -0.2398), (-1.835, 0.3923, -0.4571), (-1.835, 0.3923, -0.2398), (-2.052, 0.175, -0.7758), (-2.052, 0.175, -0.5585), (-2.052, 0.3923, -0.7758), (-2.052, 0.3923, -0.5585), (-1.835, 0.175, -0.7758), (-1.835, 0.175, -0.5585), (-1.835, 0.3923, -0.7758), (-1.835, 0.3923, -0.5585), (-2.052, -0.1438, -0.7758), (-2.052, -0.1438, -0.5585), (-2.052, 0.07357, -0.7758), (-2.052, 0.07357, -0.5585), (-1.835, -0.1438, -0.7758), (-1.835, -0.1438, -0.5585), (-1.835, 0.07357, -0.7758), (-1.835, 0.07357, -0.5585), (-2.052, 0.4937, -0.7758), (-2.052, 0.4937, -0.5585), (-2.052, 0.711, -0.7758), (-2.052, 0.711, -0.5585), (-1.835, 0.4937, -0.7758), (-1.835, 0.4937, -0.5585), (-1.835, 0.711, -0.7758), (-1.835, 0.711, -0.5585), (-2.743, 0.7065, 1.344), (-2.671, 0.7065, 1.397), (-2.743, 0.7966, 1.344), (-2.671, 0.7966, 1.397), (-2.69, 0.7065, 1.271), (-2.617, 0.7065, 1.325), (-2.69, 0.7966, 1.271), (-2.617, 0.7966, 1.325), (-2.743, -0.5618, 1.344), (-2.671, -0.5618, 1.397), (-2.743, -0.4717, 1.344), (-2.671, -0.4717, 1.397), (-2.69, -0.5618, 1.271), (-2.617, -0.5618, 1.325), (-2.69, -0.4717, 1.271), (-2.617, -0.4717, 1.325), (-2.743, -1.425, 1.344), (-2.671, -1.425, 1.397), (-2.743, -1.335, 1.344), (-2.671, -1.335, 1.397), (-2.69, -1.425, 1.271), (-2.617, -1.425, 1.325), (-2.69, -1.335, 1.271), (-2.617, -1.335, 1.325), (-2.139, -1.425, 0.4938), (-2.067, -1.425, 0.5473), (-2.139, -1.335, 0.4938), (-2.067, -1.335, 0.5473), (-2.086, -1.425, 0.4213), (-2.013, -1.425, 0.4748), (-2.086, -1.335, 0.4213), (-2.013, -1.335, 0.4748), (-2.139, -0.5618, 0.4938), (-2.067, -0.5618, 0.5473), (-2.139, -0.4717, 0.4938), (-2.067, -0.4717, 0.5473), (-2.086, -0.5618, 0.4213), (-2.013, -0.5618, 0.4748), (-2.086, -0.4717, 0.4213), (-2.013, -0.4717, 0.4748), (-2.139, 0.7065, 0.4938), (-2.067, 0.7065, 0.5473), (-2.139, 0.7966, 0.4938), (-2.067, 0.7966, 0.5473), (-2.086, 0.7065, 0.4213), (-2.013, 0.7065, 0.4748), (-2.086, 0.7966, 0.4213), (-2.013, 0.7966, 0.4748), (-2.045, -0.4808, -1.312), (-1.955, -0.4808, -1.308), (-2.045, -0.3906, -1.312), (-1.955, -0.3906, -1.308), (-2.04, -0.4808, -1.402), (-1.95, -0.4808, -1.398), (-2.04, -0.3906, -1.402), (-1.95, -0.3906, -1.398)], [], [(0, 2, 6, 4), (4, 6, 20, 18), (12, 9, 52, 54), (0, 49, 31, 28), (4, 47, 49, 0), (6, 15, 25, 20), (17, 15, 14, 16), (58, 57, 46, 17, 16, 59, 63, 60, 61, 62), (6, 2, 14, 15), (2, 0, 28, 29), (18, 20, 23, 22), (23, 20, 25, 26), (17, 46, 23, 26), (46, 47, 22, 23), (47, 4, 18, 22), (15, 17, 26, 25), (35, 34, 42, 44), (34, 29, 38, 42), (14, 2, 29, 34), (16, 14, 34, 35), (68, 67, 32, 31, 49, 66, 69, 70, 71, 64, 65), (59, 16, 35, 32, 67, 75, 76, 74, 72, 73), (40, 41, 38, 36), (38, 41, 44, 42), (28, 31, 40, 36), (29, 28, 36, 38), (32, 35, 44, 41), (31, 32, 41, 40), (12, 11, 47, 46), (11, 8, 49, 47), (78, 77, 9, 12, 46, 57), (66, 49, 8, 9, 77, 79, 80, 81, 82, 83), (53, 54, 52, 51), (11, 12, 54, 53), (9, 8, 51, 52), (8, 11, 53, 51), (1, 5, 7, 3), (69, 13, 7, 5, 70), (66, 83, 10, 13, 69), (1, 3, 10, 83, 82), (1, 82, 81), (13, 10, 3, 7), (5, 71, 70), (55, 21, 65, 64), (56, 19, 21, 55), (19, 56, 80, 79), (58, 30, 24, 78, 57), (24, 19, 79, 77, 78), (19, 24, 27, 21), (21, 27, 68, 65), (76, 75, 33, 39, 74), (33, 27, 24, 30), (27, 33, 75, 67, 68), (74, 39, 45, 72), (61, 37, 30, 58, 62), (39, 33, 30, 37), (63, 48, 43, 60), (60, 43, 37, 61), (45, 39, 37, 43), (73, 50, 48, 63, 59), (50, 45, 43, 48), (72, 45, 50, 73), (56, 1, 81, 80), (1, 56, 55, 5), (5, 55, 64, 71), (86, 87, 91, 90), (90, 91, 89, 88), (88, 89, 85, 84), (86, 90, 88, 84), (91, 87, 85, 89), (94, 95, 99, 98), (98, 99, 97, 96), (96, 97, 93, 92), (94, 98, 96, 92), (99, 95, 93, 97), (102, 103, 107, 106), (106, 107, 105, 104), (104, 105, 101, 100), (102, 106, 104, 100), (107, 103, 101, 105), (110, 111, 115, 114), (114, 115, 113, 112), (112, 113, 109, 108), (110, 114, 112, 108), (115, 111, 109, 113), (118, 119, 123, 122), (122, 123, 121, 120), (120, 121, 117, 116), (118, 122, 120, 116), (123, 119, 117, 121), (126, 127, 131, 130), (130, 131, 129, 128), (128, 129, 125, 124), (126, 130, 128, 124), (131, 127, 125, 129), (134, 135, 139, 138), (138, 139, 137, 136), (136, 137, 133, 132), (134, 138, 136, 132), (139, 135, 133, 137), (142, 143, 147, 146), (146, 147, 145, 144), (144, 145, 141, 140), (142, 146, 144, 140), (147, 143, 141, 145), (150, 151, 155, 154), (154, 155, 153, 152), (152, 153, 149, 148), (150, 154, 152, 148), (155, 151, 149, 153), (158, 159, 163, 162), (162, 163, 161, 160), (160, 161, 157, 156), (158, 162, 160, 156), (163, 159, 157, 161), (166, 167, 171, 170), (170, 171, 169, 168), (168, 169, 165, 164), (166, 170, 168, 164), (171, 167, 165, 169), (174, 175, 179, 178), (178, 179, 177, 176), (176, 177, 173, 172), (174, 178, 176, 172), (179, 175, 173, 177), (182, 183, 187, 186), (186, 187, 185, 184), (184, 185, 181, 180), (182, 186, 184, 180), (187, 183, 181, 185), (188, 189, 191, 190), (190, 191, 195, 194), (194, 195, 193, 192), (192, 193, 189, 188), (190, 194, 192, 188), (195, 191, 189, 193), (196, 197, 199, 198), (198, 199, 203, 202), (202, 203, 201, 200), (200, 201, 197, 196), (198, 202, 200, 196), (203, 199, 197, 201), (204, 205, 207, 206), (206, 207, 211, 210), (210, 211, 209, 208), (208, 209, 205, 204), (206, 210, 208, 204), (211, 207, 205, 209), (212, 213, 215, 214), (214, 215, 219, 218), (218, 219, 217, 216), (216, 217, 213, 212), (214, 218, 216, 212), (219, 215, 213, 217), (220, 221, 223, 222), (222, 223, 227, 226), (226, 227, 225, 224), (224, 225, 221, 220), (222, 226, 224, 220), (227, 223, 221, 225), (228, 229, 231, 230), (230, 231, 235, 234), (234, 235, 233, 232), (232, 233, 229, 228), (230, 234, 232, 228), (235, 231, 229, 233), (236, 237, 239, 238), (238, 239, 243, 242), (242, 243, 241, 240), (240, 241, 237, 236), (238, 242, 240, 236), (243, 239, 237, 241)])
me_cube_003.polygons.foreach_set('material_index', [0, 0, 0, 0, 0, 0, 0, 0, 0, 0, 0, 0, 0, 0, 0, 0, 0, 0, 0, 0, 0, 0, 0, 0, 0, 0, 0, 0, 0, 0, 0, 0, 0, 0, 0, 0, 0, 0, 0, 0, 0, 0, 0, 0, 0, 0, 0, 0, 0, 0, 0, 0, 0, 0, 0, 0, 0, 0, 0, 0, 0, 0, 0, 0, 0, 1, 1, 1, 1, 1, 1, 1, 1, 1, 1, 1, 1, 1, 1, 1, 0, 0, 0, 0, 0, 0, 0, 0, 0, 0, 0, 0, 0, 0, 0, 0, 0, 0, 0, 0, 0, 0, 0, 0, 0, 0, 0, 0, 0, 0, 0, 0, 0, 0, 0, 0, 0, 0, 0, 0, 0, 0, 0, 0, 0, 0, 0, 0, 0, 0, 0, 0, 0, 0, 0, 0, 2, 2, 2, 2, 2, 2, 3, 3, 3, 3, 3, 3, 4, 4, 4, 4, 4, 4, 5, 5, 5, 5, 5, 5, 6, 6, 6, 6, 6, 6, 7, 7, 7, 7, 7, 7])
_uv = me_cube_003.uv_layers.new(name='UVMap')
_uv.uv.foreach_set('vector', [0.655, 0.1328, 0.6785, 0.1328, 0.6785, 0.1788, 0.655, 0.1788, 0.655, 0.1788, 0.6785, 0.1788, 0.678, 0.1819, 0.6579, 0.1819, 0.6911, 0.1504, 0.6911, 0.1764, 0.6902, 0.1756, 0.6902, 0.1512, 0.8447, 0.08658, 0.8647, 0.08658, 0.8647, 0.0962, 0.8447, 0.0962, 0.8447, 0.05081, 0.8647, 0.05081, 0.8647, 0.08658, 0.8447, 0.08658, 0.6785, 0.1788, 0.6902, 0.1788, 0.6879, 0.1819, 0.678, 0.1819, 0.6542, 0.2342, 0.6479, 0.2342, 0.6479, 0.1881, 0.6542, 0.1882, 0.683, 0.09266, 0.6785, 0.09266, 0.6785, 0.05385, 0.6916, 0.05385, 0.6916, 0.09989, 0.6905, 0.09989, 0.6905, 0.0919, 0.6879, 0.0919, 0.6858, 0.0919, 0.6844, 0.09237, 0.6785, 0.1788, 0.6785, 0.1328, 0.6902, 0.1328, 0.6902, 0.1788, 0.6785, 0.1328, 0.655, 0.1328, 0.655, 0.1204, 0.6785, 0.1204, 0.6006, 0.1951, 0.6006, 0.1619, 0.6177, 0.1619, 0.6177, 0.1951, 0.6177, 0.1619, 0.6006, 0.1619, 0.6006, 0.1454, 0.6075, 0.1438, 0.6074, 0.1398, 0.6194, 0.1611, 0.6177, 0.1619, 0.6075, 0.1438, 0.6785, 0.05385, 0.655, 0.05385, 0.6579, 0.05081, 0.678, 0.05081, 0.6194, 0.2001, 0.5994, 0.2, 0.6006, 0.1951, 0.6177, 0.1951, 0.5994, 0.1417, 0.6074, 0.1398, 0.6075, 0.1438, 0.6006, 0.1454, 0.6542, 0.1758, 0.6479, 0.1758, 0.6488, 0.1717, 0.6542, 0.1717, 0.6902, 0.1204, 0.6785, 0.1204, 0.678, 0.1164, 0.6881, 0.1164, 0.6902, 0.1328, 0.6785, 0.1328, 0.6785, 0.1204, 0.6902, 0.1204, 0.6542, 0.1882, 0.6479, 0.1881, 0.6479, 0.1758, 0.6542, 0.1758, 0.6784, 0.1075, 0.6785, 0.1075, 0.6785, 0.1123, 0.655, 0.1123, 0.655, 0.09989, 0.6573, 0.09989, 0.6573, 0.1083, 0.661, 0.1083, 0.6664, 0.1083, 0.6691, 0.1075, 0.6719, 0.1075, 0.6905, 0.09989, 0.6916, 0.09989, 0.6916, 0.1123, 0.6785, 0.1123, 0.6785, 0.1075, 0.683, 0.1075, 0.6839, 0.1078, 0.6858, 0.1083, 0.6879, 0.1083, 0.6905, 0.1083, 0.6211, 0.1882, 0.6212, 0.1569, 0.6384, 0.1569, 0.6383, 0.1882, 0.6384, 0.1569, 0.6212, 0.1569, 0.6316, 0.1398, 0.6385, 0.1414, 0.6395, 0.1936, 0.6194, 0.1936, 0.6211, 0.1882, 0.6383, 0.1882, 0.6785, 0.1204, 0.655, 0.1204, 0.6577, 0.1164, 0.678, 0.1164, 0.6785, 0.1123, 0.6916, 0.1123, 0.6893, 0.1164, 0.678, 0.1164, 0.655, 0.1123, 0.6785, 0.1123, 0.678, 0.1164, 0.6578, 0.1164, 0.677, 0.05707, 0.6565, 0.05707, 0.655, 0.05385, 0.6785, 0.05385, 0.6565, 0.05707, 0.6565, 0.08312, 0.655, 0.09989, 0.655, 0.05385, 0.6784, 0.09266, 0.6781, 0.09266, 0.677, 0.08312, 0.677, 0.05707, 0.6785, 0.05385, 0.6785, 0.09266, 0.6573, 0.09989, 0.655, 0.09989, 0.6565, 0.08312, 0.677, 0.08312, 0.6781, 0.09266, 0.6719, 0.09266, 0.6691, 0.09266, 0.6664, 0.0919, 0.661, 0.0919, 0.6573, 0.0919, 0.6542, 0.1398, 0.6542, 0.1717, 0.6395, 0.1717, 0.6395, 0.1398, 0.6914, 0.1164, 0.6914, 0.1504, 0.6902, 0.1493, 0.6902, 0.1174, 0.6141, 0.2268, 0.6141, 0.2586, 0.613, 0.2578, 0.613, 0.2281, 0.6153, 0.2268, 0.6153, 0.247, 0.6141, 0.2464, 0.6141, 0.2274, 0.8545, 0.1108, 0.8447, 0.1108, 0.8447, 0.1047, 0.8545, 0.1047, 0.6043, 0.3131, 0.6091, 0.3164, 0.6081, 0.3247, 0.6042, 0.3296, 0.6034, 0.319, 0.7335, 0.1303, 0.7335, 0.1223, 0.7376, 0.1223, 0.7376, 0.1387, 0.7335, 0.1387, 0.6139, 0.3517, 0.6178, 0.3561, 0.6188, 0.3638, 0.614, 0.3672, 0.6132, 0.3617, 0.6139, 0.3517, 0.6132, 0.3617, 0.6119, 0.3536, 0.8447, 0.0962, 0.8545, 0.0962, 0.8545, 0.1047, 0.8447, 0.1047, 0.6042, 0.3296, 0.6022, 0.3277, 0.6034, 0.319, 0.6037, 0.3341, 0.6031, 0.3385, 0.6009, 0.3365, 0.6016, 0.3321, 0.8541, 0.1154, 0.8541, 0.12, 0.8451, 0.12, 0.8451, 0.1154, 0.6128, 0.3432, 0.6133, 0.3473, 0.6113, 0.3493, 0.6106, 0.3452, 0.6121, 0.3269, 0.6134, 0.3272, 0.612, 0.3342, 0.6092, 0.3353, 0.6091, 0.3352, 0.612, 0.3342, 0.6128, 0.3432, 0.6106, 0.3452, 0.6092, 0.3359, 0.6092, 0.3353, 0.8541, 0.12, 0.8541, 0.1297, 0.8451, 0.1297, 0.8451, 0.12, 0.6031, 0.3385, 0.6024, 0.3482, 0.5994, 0.3471, 0.6009, 0.3365, 0.603, 0.3576, 0.6024, 0.3559, 0.6037, 0.3555, 0.6057, 0.3591, 0.6043, 0.3613, 0.8451, 0.1364, 0.8451, 0.1297, 0.8541, 0.1297, 0.8541, 0.1364, 0.6024, 0.3482, 0.6037, 0.3555, 0.6024, 0.3559, 0.5994, 0.3473, 0.5994, 0.3471, 0.6043, 0.3613, 0.6057, 0.3591, 0.6085, 0.3609, 0.6057, 0.3654, 0.614, 0.322, 0.6154, 0.3239, 0.6134, 0.3272, 0.6121, 0.3269, 0.6131, 0.3243, 0.6149, 0.2164, 0.613, 0.2157, 0.613, 0.2008, 0.6149, 0.2001, 0.6172, 0.3131, 0.6188, 0.3149, 0.6182, 0.3221, 0.6154, 0.318, 0.6154, 0.318, 0.6182, 0.3221, 0.6154, 0.3239, 0.614, 0.322, 0.6171, 0.2164, 0.6149, 0.2164, 0.6149, 0.2001, 0.6171, 0.2001, 0.6905, 0.1083, 0.689, 0.1083, 0.689, 0.0919, 0.6905, 0.0919, 0.6905, 0.09989, 0.689, 0.1083, 0.6847, 0.1083, 0.6847, 0.0919, 0.689, 0.0919, 0.6057, 0.3654, 0.6085, 0.3609, 0.6091, 0.3685, 0.6075, 0.3705, 0.6133, 0.3473, 0.6139, 0.3517, 0.6119, 0.3536, 0.6113, 0.3493, 0.8545, 0.1108, 0.8541, 0.1154, 0.8451, 0.1154, 0.8447, 0.1108, 0.6042, 0.3296, 0.6037, 0.3341, 0.6016, 0.3321, 0.6022, 0.3277, 0.8838, 0.6491, 0.8652, 0.6491, 0.8652, 0.6095, 0.8838, 0.6095, 0.8103, 0.5451, 0.8103, 0.6842, 0.7023, 0.6842, 0.7023, 0.5451, 0.8175, 0.6464, 0.7989, 0.6464, 0.7989, 0.6068, 0.8175, 0.6068, 0.8838, 0.5699, 0.8838, 0.6095, 0.8652, 0.6095, 0.8652, 0.5699, 0.8652, 0.5303, 0.8652, 0.5699, 0.8467, 0.5699, 0.8467, 0.5303, 0.8652, 0.6095, 0.8467, 0.6095, 0.8467, 0.5699, 0.8652, 0.5699, 0.1382, 0.5532, 0.1382, 0.6923, 0.03014, 0.6923, 0.03014, 0.5532, 0.8838, 0.5699, 0.8652, 0.5699, 0.8652, 0.5303, 0.8838, 0.5303, 0.9765, 0.5699, 0.9765, 0.6095, 0.958, 0.6095, 0.958, 0.5699, 0.9765, 0.6886, 0.9765, 0.7282, 0.958, 0.7282, 0.958, 0.6886, 0.8652, 0.6491, 0.8467, 0.6491, 0.8467, 0.6095, 0.8652, 0.6095, 0.2846, 0.5369, 0.2846, 0.676, 0.1765, 0.676, 0.1765, 0.5369, 0.836, 0.6464, 0.8175, 0.6464, 0.8175, 0.6068, 0.836, 0.6068, 0.836, 0.6464, 0.836, 0.686, 0.8175, 0.686, 0.8175, 0.6464, 0.9023, 0.5303, 0.9023, 0.5699, 0.8838, 0.5699, 0.8838, 0.5303, 0.5491, 0.4876, 0.5412, 0.4876, 0.5412, 0.4652, 0.5491, 0.4652, 0.6234, 0.4872, 0.6077, 0.4872, 0.6077, 0.4352, 0.6234, 0.4352, 0.5491, 0.4652, 0.5412, 0.4652, 0.5412, 0.4427, 0.5491, 0.4427, 0.514, 0.4427, 0.5276, 0.4427, 0.5276, 0.4861, 0.514, 0.4861, 0.5276, 0.4427, 0.5412, 0.4427, 0.5412, 0.4861, 0.5276, 0.4861, 0.9209, 0.6095, 0.9023, 0.6095, 0.9023, 0.5699, 0.9209, 0.5699, 0.2756, 0.7931, 0.2756, 0.9322, 0.1676, 0.9322, 0.1676, 0.7931, 0.9209, 0.6491, 0.9023, 0.6491, 0.9023, 0.6095, 0.9209, 0.6095, 0.8652, 0.6491, 0.8652, 0.6886, 0.8467, 0.6886, 0.8467, 0.6491, 0.8838, 0.6491, 0.8838, 0.6886, 0.8652, 0.6886, 0.8652, 0.6491, 0.9023, 0.6886, 0.8838, 0.6886, 0.8838, 0.6491, 0.9023, 0.6491, 0.1466, 0.7904, 0.1466, 0.9295, 0.03856, 0.9295, 0.03856, 0.7904, 0.9209, 0.6886, 0.9023, 0.6886, 0.9023, 0.6491, 0.9209, 0.6491, 0.9765, 0.5303, 0.9765, 0.5699, 0.958, 0.5699, 0.958, 0.5303, 0.958, 0.6886, 0.958, 0.7282, 0.9394, 0.7282, 0.9394, 0.6886, 0.9394, 0.6491, 0.9209, 0.6491, 0.9209, 0.6095, 0.9394, 0.6095, 0.4109, 0.7931, 0.4109, 0.9322, 0.3029, 0.9322, 0.3029, 0.7931, 0.9394, 0.6886, 0.9209, 0.6886, 0.9209, 0.6491, 0.9394, 0.6491, 0.8175, 0.686, 0.8175, 0.7256, 0.7989, 0.7256, 0.7989, 0.686, 0.836, 0.686, 0.836, 0.7256, 0.8175, 0.7256, 0.8175, 0.686, 0.8652, 0.7282, 0.8467, 0.7282, 0.8467, 0.6886, 0.8652, 0.6886, 0.8067, 0.7897, 0.8067, 0.9288, 0.6986, 0.9288, 0.6986, 0.7897, 0.8838, 0.7282, 0.8652, 0.7282, 0.8652, 0.6886, 0.8838, 0.6886, 0.9023, 0.6886, 0.9023, 0.7282, 0.8838, 0.7282, 0.8838, 0.6886, 0.9209, 0.6886, 0.9209, 0.7282, 0.9023, 0.7282, 0.9023, 0.6886, 0.9394, 0.7282, 0.9209, 0.7282, 0.9209, 0.6886, 0.9394, 0.6886, 0.5424, 0.7843, 0.5424, 0.9234, 0.4344, 0.9234, 0.4344, 0.7843, 0.958, 0.5699, 0.9394, 0.5699, 0.9394, 0.5303, 0.958, 0.5303, 0.958, 0.6491, 0.958, 0.6886, 0.9394, 0.6886, 0.9394, 0.6491, 0.8175, 0.7256, 0.8175, 0.7651, 0.7989, 0.7651, 0.7989, 0.7256, 0.958, 0.6095, 0.9394, 0.6095, 0.9394, 0.5699, 0.958, 0.5699, 0.6672, 0.787, 0.6672, 0.9261, 0.5591, 0.9261, 0.5591, 0.787, 0.9394, 0.6095, 0.9209, 0.6095, 0.9209, 0.5699, 0.9394, 0.5699, 0.9394, 0.5303, 0.9394, 0.5699, 0.9209, 0.5699, 0.9209, 0.5303, 0.9023, 0.6095, 0.9023, 0.6491, 0.8838, 0.6491, 0.8838, 0.6095, 0.9023, 0.7678, 0.8838, 0.7678, 0.8838, 0.7282, 0.9023, 0.7282, 0.543, 0.5369, 0.543, 0.676, 0.4349, 0.676, 0.4349, 0.5369, 0.8838, 0.7678, 0.8652, 0.7678, 0.8652, 0.7282, 0.8838, 0.7282, 0.9023, 0.5699, 0.9023, 0.6095, 0.8838, 0.6095, 0.8838, 0.5699, 0.9209, 0.5303, 0.9209, 0.5699, 0.9023, 0.5699, 0.9023, 0.5303, 0.836, 0.7651, 0.8175, 0.7651, 0.8175, 0.7256, 0.836, 0.7256, 0.934, 0.7835, 0.934, 0.9226, 0.8259, 0.9226, 0.8259, 0.7835, 0.8652, 0.7678, 0.8467, 0.7678, 0.8467, 0.7282, 0.8652, 0.7282, 0.9765, 0.6491, 0.9765, 0.6886, 0.958, 0.6886, 0.958, 0.6491, 0.9765, 0.6095, 0.9765, 0.6491, 0.958, 0.6491, 0.958, 0.6095, 0.9209, 0.7678, 0.9023, 0.7678, 0.9023, 0.7282, 0.9209, 0.7282, 0.6762, 0.5369, 0.6762, 0.676, 0.5681, 0.676, 0.5681, 0.5369, 0.9394, 0.7678, 0.9209, 0.7678, 0.9209, 0.7282, 0.9394, 0.7282, 0.8175, 0.6464, 0.8175, 0.686, 0.7989, 0.686, 0.7989, 0.6464, 0.958, 0.6095, 0.958, 0.6491, 0.9394, 0.6491, 0.9394, 0.6095, 0.5367, 0.4883, 0.5302, 0.4724, 0.5398, 0.466, 0.5463, 0.4819, 0.5463, 0.4819, 0.5398, 0.466, 0.5494, 0.4595, 0.5558, 0.4754, 0.5558, 0.4754, 0.5494, 0.4595, 0.559, 0.4531, 0.5654, 0.469, 0.5654, 0.469, 0.559, 0.4531, 0.5686, 0.4467, 0.575, 0.4626, 0.5623, 0.4913, 0.5558, 0.4754, 0.5654, 0.469, 0.5719, 0.4849, 0.5494, 0.4595, 0.543, 0.4436, 0.5526, 0.4372, 0.559, 0.4531, 0.5367, 0.4883, 0.5302, 0.4724, 0.5398, 0.466, 0.5463, 0.4819, 0.5463, 0.4819, 0.5398, 0.466, 0.5494, 0.4595, 0.5558, 0.4754, 0.5558, 0.4754, 0.5494, 0.4595, 0.559, 0.4531, 0.5654, 0.469, 0.5654, 0.469, 0.559, 0.4531, 0.5686, 0.4467, 0.575, 0.4626, 0.5623, 0.4913, 0.5558, 0.4754, 0.5654, 0.469, 0.5719, 0.4849, 0.5494, 0.4595, 0.543, 0.4436, 0.5526, 0.4372, 0.559, 0.4531, 0.5367, 0.4883, 0.5302, 0.4724, 0.5398, 0.466, 0.5463, 0.4819, 0.5463, 0.4819, 0.5398, 0.466, 0.5494, 0.4595, 0.5558, 0.4754, 0.5558, 0.4754, 0.5494, 0.4595, 0.559, 0.4531, 0.5654, 0.469, 0.5654, 0.469, 0.559, 0.4531, 0.5686, 0.4467, 0.575, 0.4626, 0.5623, 0.4913, 0.5558, 0.4754, 0.5654, 0.469, 0.5719, 0.4849, 0.5494, 0.4595, 0.543, 0.4436, 0.5526, 0.4372, 0.559, 0.4531, 0.5367, 0.4883, 0.5302, 0.4724, 0.5398, 0.466, 0.5463, 0.4819, 0.5463, 0.4819, 0.5398, 0.466, 0.5494, 0.4595, 0.5558, 0.4754, 0.5558, 0.4754, 0.5494, 0.4595, 0.559, 0.4531, 0.5654, 0.469, 0.5654, 0.469, 0.559, 0.4531, 0.5686, 0.4467, 0.575, 0.4626, 0.5623, 0.4913, 0.5558, 0.4754, 0.5654, 0.469, 0.5719, 0.4849, 0.5494, 0.4595, 0.543, 0.4436, 0.5526, 0.4372, 0.559, 0.4531, 0.5367, 0.4883, 0.5302, 0.4724, 0.5398, 0.466, 0.5463, 0.4819, 0.5463, 0.4819, 0.5398, 0.466, 0.5494, 0.4595, 0.5558, 0.4754, 0.5558, 0.4754, 0.5494, 0.4595, 0.559, 0.4531, 0.5654, 0.469, 0.5654, 0.469, 0.559, 0.4531, 0.5686, 0.4467, 0.575, 0.4626, 0.5623, 0.4913, 0.5558, 0.4754, 0.5654, 0.469, 0.5719, 0.4849, 0.5494, 0.4595, 0.543, 0.4436, 0.5526, 0.4372, 0.559, 0.4531, 0.5367, 0.4883, 0.5302, 0.4724, 0.5398, 0.466, 0.5463, 0.4819, 0.5463, 0.4819, 0.5398, 0.466, 0.5494, 0.4595, 0.5558, 0.4754, 0.5558, 0.4754, 0.5494, 0.4595, 0.559, 0.4531, 0.5654, 0.469, 0.5654, 0.469, 0.559, 0.4531, 0.5686, 0.4467, 0.575, 0.4626, 0.5623, 0.4913, 0.5558, 0.4754, 0.5654, 0.469, 0.5719, 0.4849, 0.5494, 0.4595, 0.543, 0.4436, 0.5526, 0.4372, 0.559, 0.4531, 0.5367, 0.4883, 0.5302, 0.4724, 0.5398, 0.466, 0.5463, 0.4819, 0.5463, 0.4819, 0.5398, 0.466, 0.5494, 0.4595, 0.5558, 0.4754, 0.5558, 0.4754, 0.5494, 0.4595, 0.559, 0.4531, 0.5654, 0.469, 0.5654, 0.469, 0.559, 0.4531, 0.5686, 0.4467, 0.575, 0.4626, 0.5623, 0.4913, 0.5558, 0.4754, 0.5654, 0.469, 0.5719, 0.4849, 0.5494, 0.4595, 0.543, 0.4436, 0.5526, 0.4372, 0.559, 0.4531])
me_cube_003.materials.append(mat_material_001)
me_cube_003.materials.append(mat_material_002)
me_cube_003.materials.append(mat_material_003)
me_cube_003.materials.append(mat_material_004)
me_cube_003.materials.append(mat_material_005)
me_cube_003.materials.append(mat_material_006)
me_cube_003.materials.append(mat_material_007)
me_cube_003.materials.append(mat_material_008)
me_cube_003.update()
me_cube_024 = bpy.data.meshes.new('Cube.024')
me_cube_024.from_pydata([(-2.157, -0.6664, -0.6258), (-2.37, -0.6664, -0.9572), (-2.157, -1.246, -0.6258), (-2.37, -1.246, -0.9572), (-1.907, -0.6664, -1.498), (-2.359, -0.6664, -1.407), (-1.907, -1.246, -1.498), (-2.359, -1.246, -1.407), (-1.646, -0.6664, -0.8152), (-1.646, -1.246, -0.8152), (-1.695, -0.6664, -1.278), (-1.695, -1.246, -1.278), (-2.166, -0.7309, -0.1411), (-2.166, -1.181, -0.1411), (-1.655, -0.7309, -0.3305), (-1.655, -1.181, -0.3305), (-2.208, -0.7309, 0.3731), (-2.208, -1.181, 0.3731), (-1.695, -0.7309, 0.3831), (-1.695, -1.181, 0.3831), (-2.366, -0.7309, 0.7261), (-2.366, -1.181, 0.7261), (-1.913, -0.7309, 0.9644), (-1.913, -1.181, 0.9644), (-2.533, -0.6664, 0.8732), (-2.533, -1.246, 0.8732), (-2.192, -0.6664, 1.502), (-2.192, -1.246, 1.502), (-2.733, -0.6664, 0.9079), (-2.733, -1.246, 0.9079), (-2.383, -0.6664, 1.627), (-2.383, -1.246, 1.627), (-2.849, -0.6664, 1.287), (-2.849, -1.246, 1.287), (-2.681, -0.6664, 1.543), (-2.681, -1.246, 1.543), (-1.65, -1.181, -0.5729), (-2.161, -1.181, -0.3835), (-2.161, -0.7309, -0.3835), (-1.65, -0.7309, -0.5729)], [], [(0, 1, 3, 2), (2, 3, 7, 6), (6, 7, 5, 4), (4, 5, 1, 0), (4, 0, 8, 10), (7, 3, 1, 5), (9, 11, 10, 8), (2, 6, 11, 9), (37, 36, 15, 13), (6, 4, 10, 11), (15, 14, 18, 19), (38, 37, 13, 12), (39, 38, 12, 14), (36, 39, 14, 15), (18, 16, 20, 22), (14, 12, 16, 18), (12, 13, 17, 16), (13, 15, 19, 17), (21, 23, 27, 25), (16, 17, 21, 20), (17, 19, 23, 21), (19, 18, 22, 23), (25, 27, 31, 29), (23, 22, 26, 27), (22, 20, 24, 26), (20, 21, 25, 24), (30, 28, 32, 34), (27, 26, 30, 31), (26, 24, 28, 30), (24, 25, 29, 28), (32, 33, 35, 34), (28, 29, 33, 32), (29, 31, 35, 33), (31, 30, 34, 35), (9, 8, 39, 36), (8, 0, 38, 39), (0, 2, 37, 38), (2, 9, 36, 37)])
_uv = me_cube_024.uv_layers.new(name='UVMap')
_uv.uv.foreach_set('vector', [0.2658, 0.3024, 0.2658, 0.312, 0.247, 0.312, 0.247, 0.3024, 0.07306, 0.2616, 0.08177, 0.2709, 0.08404, 0.2854, 0.07014, 0.2909, 0.1607, 0.1745, 0.1459, 0.1745, 0.1459, 0.1557, 0.1607, 0.1557, 0.07014, 0.2909, 0.08404, 0.2964, 0.08177, 0.3109, 0.07306, 0.3202, 0.07014, 0.2909, 0.07306, 0.3202, 0.05785, 0.3112, 0.06212, 0.2967, 0.247, 0.3265, 0.247, 0.312, 0.2658, 0.312, 0.2658, 0.3265, 0.247, 0.1763, 0.247, 0.1616, 0.2658, 0.1616, 0.2658, 0.1763, 0.07306, 0.2616, 0.07014, 0.2909, 0.06212, 0.2851, 0.05785, 0.2706, 0.07174, 0.2538, 0.05654, 0.2628, 0.05528, 0.2551, 0.07048, 0.2461, 0.247, 0.1555, 0.2658, 0.1555, 0.2658, 0.1616, 0.247, 0.1616, 0.2491, 0.1919, 0.2637, 0.1919, 0.2637, 0.215, 0.2491, 0.215, 0.2637, 0.2946, 0.2491, 0.2946, 0.2491, 0.2868, 0.2637, 0.2868, 0.05654, 0.319, 0.07174, 0.328, 0.07048, 0.3357, 0.05528, 0.3267, 0.2491, 0.1841, 0.2637, 0.1841, 0.2637, 0.1919, 0.2491, 0.1919, 0.05243, 0.3497, 0.06884, 0.3524, 0.07184, 0.3646, 0.05602, 0.3695, 0.05528, 0.3267, 0.07048, 0.3357, 0.06884, 0.3524, 0.05243, 0.3497, 0.2637, 0.2868, 0.2491, 0.2868, 0.2491, 0.2701, 0.2637, 0.2701, 0.07048, 0.2461, 0.05528, 0.2551, 0.05243, 0.2321, 0.06884, 0.2294, 0.07184, 0.2172, 0.05602, 0.2123, 0.06186, 0.1935, 0.07637, 0.2116, 0.2637, 0.2701, 0.2491, 0.2701, 0.2491, 0.258, 0.2637, 0.258, 0.06884, 0.2294, 0.05243, 0.2321, 0.05602, 0.2123, 0.07184, 0.2172, 0.2491, 0.215, 0.2637, 0.215, 0.2637, 0.2346, 0.2491, 0.2346, 0.07637, 0.2116, 0.06186, 0.1935, 0.0672, 0.1884, 0.08256, 0.2093, 0.2491, 0.2346, 0.2637, 0.2346, 0.2658, 0.2531, 0.247, 0.2531, 0.05602, 0.3695, 0.07184, 0.3646, 0.07637, 0.3702, 0.06186, 0.3883, 0.09727, 0.2202, 0.09727, 0.2348, 0.09051, 0.2369, 0.09051, 0.2181, 0.0672, 0.3934, 0.08256, 0.3725, 0.08404, 0.3852, 0.07719, 0.3924, 0.247, 0.2531, 0.2658, 0.2531, 0.2658, 0.258, 0.247, 0.258, 0.06186, 0.3883, 0.07637, 0.3702, 0.08256, 0.3725, 0.0672, 0.3934, 0.09051, 0.2181, 0.09051, 0.2369, 0.08404, 0.2369, 0.08404, 0.2181, 0.1459, 0.1557, 0.1459, 0.1369, 0.1534, 0.1369, 0.1534, 0.1557, 0.375, 0.06624, 0.375, 0.04746, 0.3877, 0.04746, 0.3877, 0.06624, 0.08256, 0.2093, 0.0672, 0.1884, 0.07719, 0.1894, 0.08404, 0.1966, 0.1635, 0.1369, 0.1635, 0.1557, 0.1534, 0.1557, 0.1534, 0.1369, 0.247, 0.1763, 0.2658, 0.1763, 0.2637, 0.1841, 0.2491, 0.1841, 0.05785, 0.3112, 0.07306, 0.3202, 0.07174, 0.328, 0.05654, 0.319, 0.2658, 0.3024, 0.247, 0.3024, 0.2491, 0.2946, 0.2637, 0.2946, 0.07306, 0.2616, 0.05785, 0.2706, 0.05654, 0.2628, 0.07174, 0.2538])
me_cube_024.materials.append(mat_material_001)
me_cube_024.materials.append(mat_material_002)
me_cube_024.materials.append(mat_material_003)
me_cube_024.materials.append(mat_material_004)
me_cube_024.materials.append(mat_material_005)
me_cube_024.materials.append(mat_material_006)
me_cube_024.materials.append(mat_material_007)
me_cube_024.materials.append(mat_material_008)
me_cube_024.update()

# ---- objects
ob_cube = bpy.data.objects.new('Cube', me_cube_001)
ob_phonebox = bpy.data.objects.new('Phonebox', me_cube_003)
ob_sun = bpy.data.objects.new('Sun', light_sun)
ob_phone = bpy.data.objects.new('Phone', me_cube_024)

# ---- transforms, parenting, visibility, modifiers, constraints
ob_cube.location = (0.0, 0.0, 0.0)
ob_phonebox.location = (0.7289, -2.312e-08, 0.1721)
ob_phonebox.scale = (0.2353, 0.2353, 0.2353)
ob_sun.location = (0.0, 0.0, 0.0)
ob_sun.rotation_euler = (0.4898, 0.2223, 0.3091)
ob_phone.location = (0.7289, -2.312e-08, 0.1721)
ob_phone.scale = (0.2353, 0.2353, 0.2353)

# ---- collection membership
col_collection.objects.link(ob_cube)
col_collection.objects.link(ob_phonebox)
col_collection.objects.link(ob_sun)
col_collection.objects.link(ob_phone)

# ---- scene / render settings (as saved in the file)
scene.frame_start = 1; scene.frame_end = 250; scene.frame_set(1)
scene.render.engine = 'BLENDER_EEVEE_NEXT'
scene.cycles.sampling_pattern = 'TABULATED_SOBOL'
scene.cycles.use_light_tree = False
scene.view_settings.view_transform = 'Filmic'
bpy.context.view_layer.update()

# ---- added for rendering (the .blend has no active camera): camera
cam_auto = bpy.data.cameras.new('AutoCamera')
cam_auto.lens = 50.0
cam_auto.sensor_width = 36.0
cam_auto.clip_end = 1000.0
ob_auto_camera = bpy.data.objects.new('AutoCamera', cam_auto)
scene.collection.objects.link(ob_auto_camera)
ob_auto_camera.location = (1.16092, -1.29384, 0.970691)
ob_auto_camera.rotation_euler = (1.09748, -7.21219e-08, 0.694738)
scene.camera = ob_auto_camera
bpy.context.view_layer.update()
